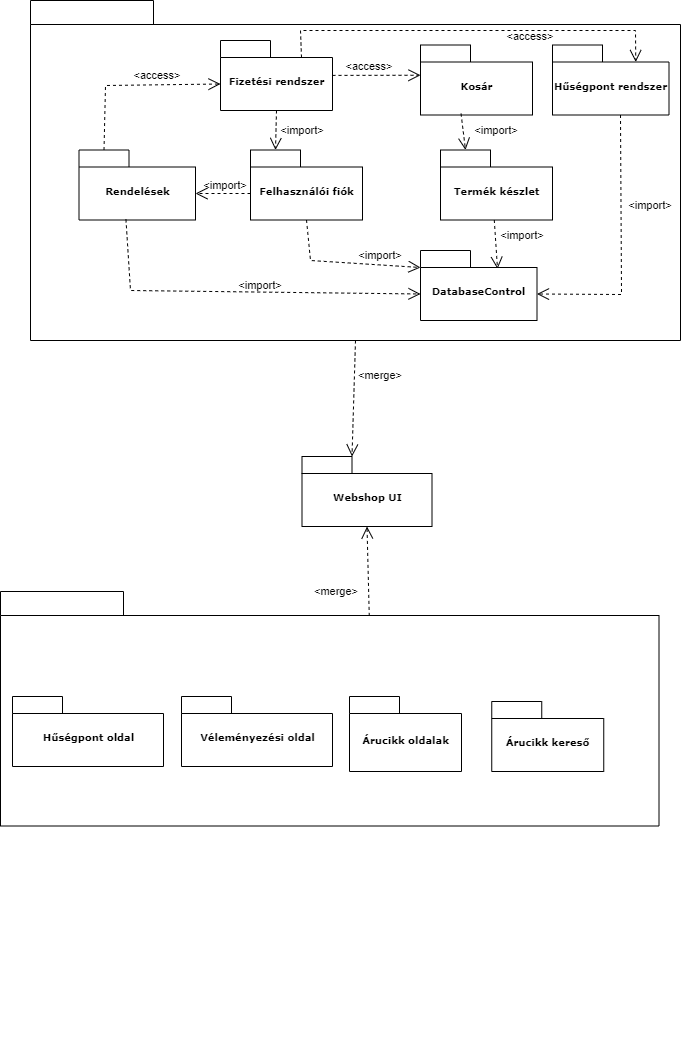

The diagram above was exported from draw.io. Its source (the exported page's mxGraphModel, read from the mxfile embedded in the PNG):
<mxGraphModel dx="2003" dy="915" grid="1" gridSize="10" guides="1" tooltips="1" connect="1" arrows="1" fold="1" page="1" pageScale="1" pageWidth="827" pageHeight="1169" background="none" math="0" shadow="0">
  <root>
    <mxCell id="0" />
    <mxCell id="1" parent="0" />
    <mxCell id="6e0c8c40b5770093-30" value="" style="group" parent="1" vertex="1" connectable="0">
      <mxGeometry x="746" y="526" width="372.5" height="615" as="geometry" />
    </mxCell>
    <mxCell id="k4PuvTFVDOO3nA9bttaP-28" value="&amp;lt;merge&amp;gt;" style="text;strokeColor=none;fillColor=none;html=1;align=center;verticalAlign=middle;whiteSpace=wrap;rounded=0;hachureGap=4;fontFamily=Helvetica;fontSize=11;fontColor=default;" vertex="1" parent="6e0c8c40b5770093-30">
      <mxGeometry x="20" y="140" width="60" height="30" as="geometry" />
    </mxCell>
    <mxCell id="6e0c8c40b5770093-7" value="" style="group" parent="6e0c8c40b5770093-30" vertex="1" connectable="0">
      <mxGeometry x="15.5" y="20" width="130" height="70" as="geometry" />
    </mxCell>
    <mxCell id="6e0c8c40b5770093-8" value="Webshop UI" style="shape=folder;fontStyle=1;spacingTop=10;tabWidth=50;tabHeight=17;tabPosition=left;html=1;rounded=0;shadow=0;comic=0;labelBackgroundColor=none;strokeWidth=1;fontFamily=Verdana;fontSize=10;align=center;" parent="6e0c8c40b5770093-7" vertex="1">
      <mxGeometry width="130" height="70" as="geometry" />
    </mxCell>
    <mxCell id="6e0c8c40b5770093-33" value="" style="shape=folder;fontStyle=1;spacingTop=10;tabWidth=123;tabHeight=24;tabPosition=left;html=1;rounded=0;shadow=0;comic=0;labelBackgroundColor=none;strokeColor=#000000;strokeWidth=1;fillColor=#ffffff;fontFamily=Verdana;fontSize=10;fontColor=#000000;align=center;" parent="1" vertex="1">
      <mxGeometry x="490" y="90" width="650" height="340" as="geometry" />
    </mxCell>
    <mxCell id="6e0c8c40b5770093-65" style="edgeStyle=none;rounded=0;html=1;dashed=1;labelBackgroundColor=none;startFill=0;endArrow=open;endFill=0;endSize=10;fontFamily=Verdana;fontSize=10;entryX=0;entryY=0;entryDx=0;entryDy=30.25;entryPerimeter=0;" parent="1" source="6e0c8c40b5770093-42" target="k4PuvTFVDOO3nA9bttaP-1" edge="1">
      <mxGeometry relative="1" as="geometry">
        <mxPoint x="835" y="165" as="targetPoint" />
      </mxGeometry>
    </mxCell>
    <mxCell id="6e0c8c40b5770093-66" style="edgeStyle=none;rounded=0;html=1;dashed=1;labelBackgroundColor=none;startFill=0;endArrow=open;endFill=0;endSize=10;fontFamily=Verdana;fontSize=10;entryX=0;entryY=0;entryPerimeter=0;entryDx=0;entryDy=43.5;exitX=0;exitY=0;exitDx=25;exitDy=0;exitPerimeter=0;" parent="1" source="6e0c8c40b5770093-43" target="6e0c8c40b5770093-42" edge="1">
      <mxGeometry relative="1" as="geometry">
        <Array as="points">
          <mxPoint x="565" y="175" />
        </Array>
      </mxGeometry>
    </mxCell>
    <mxCell id="6e0c8c40b5770093-42" value="Fizetési rendszer" style="shape=folder;fontStyle=1;spacingTop=10;tabWidth=50;tabHeight=17;tabPosition=left;html=1;rounded=0;shadow=0;comic=0;labelBackgroundColor=none;strokeColor=#000000;strokeWidth=1;fillColor=#ffffff;fontFamily=Verdana;fontSize=10;fontColor=#000000;align=center;" parent="1" vertex="1">
      <mxGeometry x="680" y="130" width="112" height="70" as="geometry" />
    </mxCell>
    <mxCell id="6e0c8c40b5770093-43" value="Rendelések" style="shape=folder;fontStyle=1;spacingTop=10;tabWidth=50;tabHeight=17;tabPosition=left;html=1;rounded=0;shadow=0;comic=0;labelBackgroundColor=none;strokeColor=#000000;strokeWidth=1;fillColor=#ffffff;fontFamily=Verdana;fontSize=10;fontColor=#000000;align=center;" parent="1" vertex="1">
      <mxGeometry x="538.5" y="239.5" width="116.5" height="70" as="geometry" />
    </mxCell>
    <mxCell id="6e0c8c40b5770093-44" value="Felhasználói fiók" style="shape=folder;fontStyle=1;spacingTop=10;tabWidth=50;tabHeight=17;tabPosition=left;html=1;rounded=0;shadow=0;comic=0;labelBackgroundColor=none;strokeColor=#000000;strokeWidth=1;fillColor=#ffffff;fontFamily=Verdana;fontSize=10;fontColor=#000000;align=center;" parent="1" vertex="1">
      <mxGeometry x="710" y="239.5" width="112" height="70" as="geometry" />
    </mxCell>
    <mxCell id="6e0c8c40b5770093-45" value="Termék készlet" style="shape=folder;fontStyle=1;spacingTop=10;tabWidth=50;tabHeight=17;tabPosition=left;html=1;rounded=0;shadow=0;comic=0;labelBackgroundColor=none;strokeColor=#000000;strokeWidth=1;fillColor=#ffffff;fontFamily=Verdana;fontSize=10;fontColor=#000000;align=center;" parent="1" vertex="1">
      <mxGeometry x="900" y="239.5" width="112" height="70" as="geometry" />
    </mxCell>
    <mxCell id="6e0c8c40b5770093-62" style="edgeStyle=none;rounded=0;html=1;dashed=1;labelBackgroundColor=none;startFill=0;endArrow=open;endFill=0;endSize=10;fontFamily=Verdana;fontSize=10;exitX=0.5;exitY=1;exitPerimeter=0;exitDx=0;exitDy=0;entryX=0;entryY=0;entryDx=50;entryDy=0;entryPerimeter=0;" parent="1" source="6e0c8c40b5770093-33" target="6e0c8c40b5770093-8" edge="1">
      <mxGeometry relative="1" as="geometry">
        <mxPoint x="964.06" y="396.84000000000015" as="sourcePoint" />
        <mxPoint x="790" y="430" as="targetPoint" />
      </mxGeometry>
    </mxCell>
    <mxCell id="k4PuvTFVDOO3nA9bttaP-1" value="Kosár" style="shape=folder;fontStyle=1;spacingTop=10;tabWidth=50;tabHeight=17;tabPosition=left;html=1;rounded=0;shadow=0;comic=0;labelBackgroundColor=none;strokeColor=#000000;strokeWidth=1;fillColor=#ffffff;fontFamily=Verdana;fontSize=10;fontColor=#000000;align=center;" vertex="1" parent="1">
      <mxGeometry x="880" y="134.5" width="112" height="70" as="geometry" />
    </mxCell>
    <mxCell id="k4PuvTFVDOO3nA9bttaP-6" style="edgeStyle=none;rounded=0;html=1;dashed=1;labelBackgroundColor=none;startFill=0;endArrow=open;endFill=0;endSize=10;fontFamily=Verdana;fontSize=10;entryX=0;entryY=0;entryPerimeter=0;entryDx=116.5;entryDy=43.5;exitX=0;exitY=0;exitDx=0;exitDy=43.5;exitPerimeter=0;" edge="1" parent="1" source="6e0c8c40b5770093-44" target="6e0c8c40b5770093-43">
      <mxGeometry relative="1" as="geometry">
        <mxPoint x="646.75" y="234.73333333333335" as="sourcePoint" />
        <mxPoint x="718.25" y="239.49999999999977" as="targetPoint" />
      </mxGeometry>
    </mxCell>
    <mxCell id="k4PuvTFVDOO3nA9bttaP-7" style="edgeStyle=none;rounded=0;html=1;dashed=1;labelBackgroundColor=none;startFill=0;endArrow=open;endFill=0;endSize=10;fontFamily=Verdana;fontSize=10;entryX=0;entryY=0;entryPerimeter=0;entryDx=25;entryDy=0;exitX=0.5;exitY=1;exitDx=0;exitDy=0;exitPerimeter=0;" edge="1" parent="1" source="6e0c8c40b5770093-42" target="6e0c8c40b5770093-44">
      <mxGeometry relative="1" as="geometry">
        <mxPoint x="777" y="178.73333333333335" as="sourcePoint" />
        <mxPoint x="848.5" y="183.49999999999977" as="targetPoint" />
      </mxGeometry>
    </mxCell>
    <mxCell id="k4PuvTFVDOO3nA9bttaP-9" style="edgeStyle=none;rounded=0;html=1;dashed=1;labelBackgroundColor=none;startFill=0;endArrow=open;endFill=0;endSize=10;fontFamily=Verdana;fontSize=10;entryX=0;entryY=0;entryPerimeter=0;entryDx=25;entryDy=0;exitX=0.362;exitY=0.981;exitDx=0;exitDy=0;exitPerimeter=0;" edge="1" parent="1" source="k4PuvTFVDOO3nA9bttaP-1" target="6e0c8c40b5770093-45">
      <mxGeometry relative="1" as="geometry">
        <mxPoint x="880.02" y="205.5" as="sourcePoint" />
        <mxPoint x="880.52" y="245" as="targetPoint" />
      </mxGeometry>
    </mxCell>
    <mxCell id="k4PuvTFVDOO3nA9bttaP-21" value="&amp;lt;access&amp;gt;" style="text;strokeColor=none;fillColor=none;html=1;align=center;verticalAlign=middle;whiteSpace=wrap;rounded=0;hachureGap=4;fontFamily=Helvetica;fontSize=11;fontColor=default;" vertex="1" parent="1">
      <mxGeometry x="799" y="141" width="60" height="30" as="geometry" />
    </mxCell>
    <mxCell id="k4PuvTFVDOO3nA9bttaP-25" value="&amp;lt;access&amp;gt;" style="text;strokeColor=none;fillColor=none;html=1;align=center;verticalAlign=middle;whiteSpace=wrap;rounded=0;hachureGap=4;fontFamily=Helvetica;fontSize=11;fontColor=default;" vertex="1" parent="1">
      <mxGeometry x="586.5" y="150" width="60" height="30" as="geometry" />
    </mxCell>
    <mxCell id="k4PuvTFVDOO3nA9bttaP-26" value="&amp;lt;import&amp;gt;" style="text;strokeColor=none;fillColor=none;html=1;align=center;verticalAlign=middle;whiteSpace=wrap;rounded=0;hachureGap=4;fontFamily=Helvetica;fontSize=11;fontColor=default;" vertex="1" parent="1">
      <mxGeometry x="732" y="204.5" width="60" height="30" as="geometry" />
    </mxCell>
    <mxCell id="k4PuvTFVDOO3nA9bttaP-27" value="&amp;lt;import&amp;gt;" style="text;strokeColor=none;fillColor=none;html=1;align=center;verticalAlign=middle;whiteSpace=wrap;rounded=0;hachureGap=4;fontFamily=Helvetica;fontSize=11;fontColor=default;" vertex="1" parent="1">
      <mxGeometry x="926" y="204.5" width="60" height="30" as="geometry" />
    </mxCell>
    <mxCell id="k4PuvTFVDOO3nA9bttaP-36" value="&amp;lt;merge&amp;gt;" style="text;strokeColor=none;fillColor=none;html=1;align=center;verticalAlign=middle;whiteSpace=wrap;rounded=0;hachureGap=4;fontFamily=Helvetica;fontSize=11;fontColor=default;" vertex="1" parent="1">
      <mxGeometry x="810" y="450" width="60" height="30" as="geometry" />
    </mxCell>
    <mxCell id="k4PuvTFVDOO3nA9bttaP-37" value="DatabaseControl" style="shape=folder;fontStyle=1;spacingTop=10;tabWidth=50;tabHeight=17;tabPosition=left;html=1;rounded=0;shadow=0;comic=0;labelBackgroundColor=none;strokeColor=#000000;strokeWidth=1;fillColor=#ffffff;fontFamily=Verdana;fontSize=10;fontColor=#000000;align=center;" vertex="1" parent="1">
      <mxGeometry x="880" y="340" width="116.5" height="70" as="geometry" />
    </mxCell>
    <mxCell id="k4PuvTFVDOO3nA9bttaP-40" value="&amp;lt;import&amp;gt;" style="text;strokeColor=none;fillColor=none;html=1;align=center;verticalAlign=middle;whiteSpace=wrap;rounded=0;hachureGap=4;fontFamily=Helvetica;fontSize=11;fontColor=default;" vertex="1" parent="1">
      <mxGeometry x="655" y="259.5" width="60" height="30" as="geometry" />
    </mxCell>
    <mxCell id="k4PuvTFVDOO3nA9bttaP-42" style="edgeStyle=none;rounded=0;html=1;dashed=1;labelBackgroundColor=none;startFill=0;endArrow=open;endFill=0;endSize=10;fontFamily=Verdana;fontSize=10;entryX=0;entryY=0;entryPerimeter=0;entryDx=0;entryDy=17;exitX=0.5;exitY=1;exitDx=0;exitDy=0;exitPerimeter=0;" edge="1" parent="1" source="6e0c8c40b5770093-44" target="k4PuvTFVDOO3nA9bttaP-37">
      <mxGeometry relative="1" as="geometry">
        <mxPoint x="891.0439999999999" y="293.66999999999996" as="sourcePoint" />
        <mxPoint x="895.5" y="330" as="targetPoint" />
        <Array as="points">
          <mxPoint x="770" y="350" />
        </Array>
      </mxGeometry>
    </mxCell>
    <mxCell id="k4PuvTFVDOO3nA9bttaP-43" style="edgeStyle=none;rounded=0;html=1;dashed=1;labelBackgroundColor=none;startFill=0;endArrow=open;endFill=0;endSize=10;fontFamily=Verdana;fontSize=10;entryX=0;entryY=0;entryPerimeter=0;entryDx=0;entryDy=43.5;exitX=0.403;exitY=0.991;exitDx=0;exitDy=0;exitPerimeter=0;" edge="1" parent="1" source="6e0c8c40b5770093-43" target="k4PuvTFVDOO3nA9bttaP-37">
      <mxGeometry relative="1" as="geometry">
        <mxPoint x="586.5" y="309.5" as="sourcePoint" />
        <mxPoint x="696" y="347" as="targetPoint" />
        <Array as="points">
          <mxPoint x="590" y="380" />
        </Array>
      </mxGeometry>
    </mxCell>
    <mxCell id="k4PuvTFVDOO3nA9bttaP-44" style="edgeStyle=none;rounded=0;html=1;dashed=1;labelBackgroundColor=none;startFill=0;endArrow=open;endFill=0;endSize=10;fontFamily=Verdana;fontSize=10;entryX=0.661;entryY=0.263;entryPerimeter=0;entryDx=0;entryDy=0;exitX=0.362;exitY=0.981;exitDx=0;exitDy=0;exitPerimeter=0;" edge="1" parent="1" target="k4PuvTFVDOO3nA9bttaP-37">
      <mxGeometry relative="1" as="geometry">
        <mxPoint x="953.7739999999999" y="309.49999999999994" as="sourcePoint" />
        <mxPoint x="958.23" y="345.83" as="targetPoint" />
      </mxGeometry>
    </mxCell>
    <mxCell id="k4PuvTFVDOO3nA9bttaP-45" value="&amp;lt;import&amp;gt;" style="text;strokeColor=none;fillColor=none;html=1;align=center;verticalAlign=middle;whiteSpace=wrap;rounded=0;hachureGap=4;fontFamily=Helvetica;fontSize=11;fontColor=default;" vertex="1" parent="1">
      <mxGeometry x="690" y="360" width="60" height="30" as="geometry" />
    </mxCell>
    <mxCell id="k4PuvTFVDOO3nA9bttaP-47" value="&amp;lt;import&amp;gt;" style="text;strokeColor=none;fillColor=none;html=1;align=center;verticalAlign=middle;whiteSpace=wrap;rounded=0;hachureGap=4;fontFamily=Helvetica;fontSize=11;fontColor=default;" vertex="1" parent="1">
      <mxGeometry x="810" y="330" width="60" height="30" as="geometry" />
    </mxCell>
    <mxCell id="k4PuvTFVDOO3nA9bttaP-48" value="&amp;lt;import&amp;gt;" style="text;strokeColor=none;fillColor=none;html=1;align=center;verticalAlign=middle;whiteSpace=wrap;rounded=0;hachureGap=4;fontFamily=Helvetica;fontSize=11;fontColor=default;" vertex="1" parent="1">
      <mxGeometry x="952" y="310" width="60" height="30" as="geometry" />
    </mxCell>
    <mxCell id="k4PuvTFVDOO3nA9bttaP-49" value="Hűségpont rendszer" style="shape=folder;fontStyle=1;spacingTop=10;tabWidth=50;tabHeight=17;tabPosition=left;html=1;rounded=0;shadow=0;comic=0;labelBackgroundColor=none;strokeColor=#000000;strokeWidth=1;fillColor=#ffffff;fontFamily=Verdana;fontSize=10;fontColor=#000000;align=center;" vertex="1" parent="1">
      <mxGeometry x="1012" y="134.5" width="116.5" height="70" as="geometry" />
    </mxCell>
    <mxCell id="k4PuvTFVDOO3nA9bttaP-50" style="edgeStyle=none;rounded=0;html=1;dashed=1;labelBackgroundColor=none;startFill=0;endArrow=open;endFill=0;endSize=10;fontFamily=Verdana;fontSize=10;entryX=0;entryY=0;entryDx=83.25;entryDy=17;entryPerimeter=0;exitX=0;exitY=0;exitDx=81;exitDy=17;exitPerimeter=0;" edge="1" parent="1" source="6e0c8c40b5770093-42" target="k4PuvTFVDOO3nA9bttaP-49">
      <mxGeometry relative="1" as="geometry">
        <mxPoint x="802" y="174.90277777777783" as="sourcePoint" />
        <mxPoint x="890" y="174.75" as="targetPoint" />
        <Array as="points">
          <mxPoint x="760" y="120" />
          <mxPoint x="1095" y="120" />
        </Array>
      </mxGeometry>
    </mxCell>
    <mxCell id="k4PuvTFVDOO3nA9bttaP-51" value="&amp;lt;access&amp;gt;" style="text;strokeColor=none;fillColor=none;html=1;align=center;verticalAlign=middle;whiteSpace=wrap;rounded=0;hachureGap=4;fontFamily=Helvetica;fontSize=11;fontColor=default;" vertex="1" parent="1">
      <mxGeometry x="960" y="111" width="60" height="30" as="geometry" />
    </mxCell>
    <mxCell id="k4PuvTFVDOO3nA9bttaP-55" style="edgeStyle=none;rounded=0;html=1;dashed=1;labelBackgroundColor=none;startFill=0;endArrow=open;endFill=0;endSize=10;fontFamily=Verdana;fontSize=10;entryX=0;entryY=0;entryPerimeter=0;entryDx=116.5;entryDy=43.5;exitX=0.362;exitY=0.981;exitDx=0;exitDy=0;exitPerimeter=0;" edge="1" parent="1" target="k4PuvTFVDOO3nA9bttaP-37">
      <mxGeometry relative="1" as="geometry">
        <mxPoint x="1080.004" y="204.5" as="sourcePoint" />
        <mxPoint x="1083.2365" y="253.41000000000008" as="targetPoint" />
        <Array as="points">
          <mxPoint x="1081" y="384" />
        </Array>
      </mxGeometry>
    </mxCell>
    <mxCell id="k4PuvTFVDOO3nA9bttaP-56" value="&amp;lt;import&amp;gt;" style="text;strokeColor=none;fillColor=none;html=1;align=center;verticalAlign=middle;whiteSpace=wrap;rounded=0;hachureGap=4;fontFamily=Helvetica;fontSize=11;fontColor=default;" vertex="1" parent="1">
      <mxGeometry x="1080" y="279.5" width="60" height="30" as="geometry" />
    </mxCell>
    <mxCell id="k4PuvTFVDOO3nA9bttaP-19" value="" style="shape=folder;fontStyle=1;spacingTop=10;tabWidth=123;tabHeight=24;tabPosition=left;html=1;rounded=0;shadow=0;comic=0;labelBackgroundColor=none;strokeColor=#000000;strokeWidth=1;fillColor=#ffffff;fontFamily=Verdana;fontSize=10;fontColor=#000000;align=center;" vertex="1" parent="1">
      <mxGeometry x="460" y="681" width="658.5" height="234.5" as="geometry" />
    </mxCell>
    <mxCell id="6e0c8c40b5770093-31" value="Árucikk oldalak" style="shape=folder;fontStyle=1;spacingTop=10;tabWidth=50;tabHeight=17;tabPosition=left;html=1;rounded=0;shadow=0;comic=0;labelBackgroundColor=none;strokeWidth=1;fontFamily=Verdana;fontSize=10;align=center;rotation=0;" parent="1" vertex="1">
      <mxGeometry x="809" y="786" width="112" height="75" as="geometry" />
    </mxCell>
    <mxCell id="6e0c8c40b5770093-28" value="Véleményezési oldal" style="shape=folder;fontStyle=1;spacingTop=10;tabWidth=50;tabHeight=17;tabPosition=left;html=1;rounded=0;shadow=0;comic=0;labelBackgroundColor=none;strokeWidth=1;fontFamily=Verdana;fontSize=10;align=center;rotation=0;" parent="1" vertex="1">
      <mxGeometry x="641" y="786" width="151" height="70" as="geometry" />
    </mxCell>
    <mxCell id="6e0c8c40b5770093-27" value="Árucikk kereső" style="shape=folder;fontStyle=1;spacingTop=10;tabWidth=50;tabHeight=17;tabPosition=left;html=1;rounded=0;shadow=0;comic=0;labelBackgroundColor=none;strokeWidth=1;fontFamily=Verdana;fontSize=10;align=center;rotation=0;" parent="1" vertex="1">
      <mxGeometry x="951.25" y="791" width="112" height="70" as="geometry" />
    </mxCell>
    <mxCell id="6e0c8c40b5770093-70" style="edgeStyle=none;rounded=0;html=1;dashed=1;labelBackgroundColor=none;startFill=0;endArrow=open;endFill=0;endSize=10;fontFamily=Verdana;fontSize=10;entryX=0.5;entryY=1;entryDx=0;entryDy=0;entryPerimeter=0;exitX=0.56;exitY=0.104;exitDx=0;exitDy=0;exitPerimeter=0;" parent="1" source="k4PuvTFVDOO3nA9bttaP-19" target="6e0c8c40b5770093-8" edge="1">
      <mxGeometry relative="1" as="geometry">
        <mxPoint x="986.25" y="546" as="sourcePoint" />
      </mxGeometry>
    </mxCell>
    <mxCell id="k4PuvTFVDOO3nA9bttaP-67" value="Hűségpont oldal" style="shape=folder;fontStyle=1;spacingTop=10;tabWidth=50;tabHeight=17;tabPosition=left;html=1;rounded=0;shadow=0;comic=0;labelBackgroundColor=none;strokeWidth=1;fontFamily=Verdana;fontSize=10;align=center;rotation=0;" vertex="1" parent="1">
      <mxGeometry x="472" y="786" width="151" height="70" as="geometry" />
    </mxCell>
  </root>
</mxGraphModel>